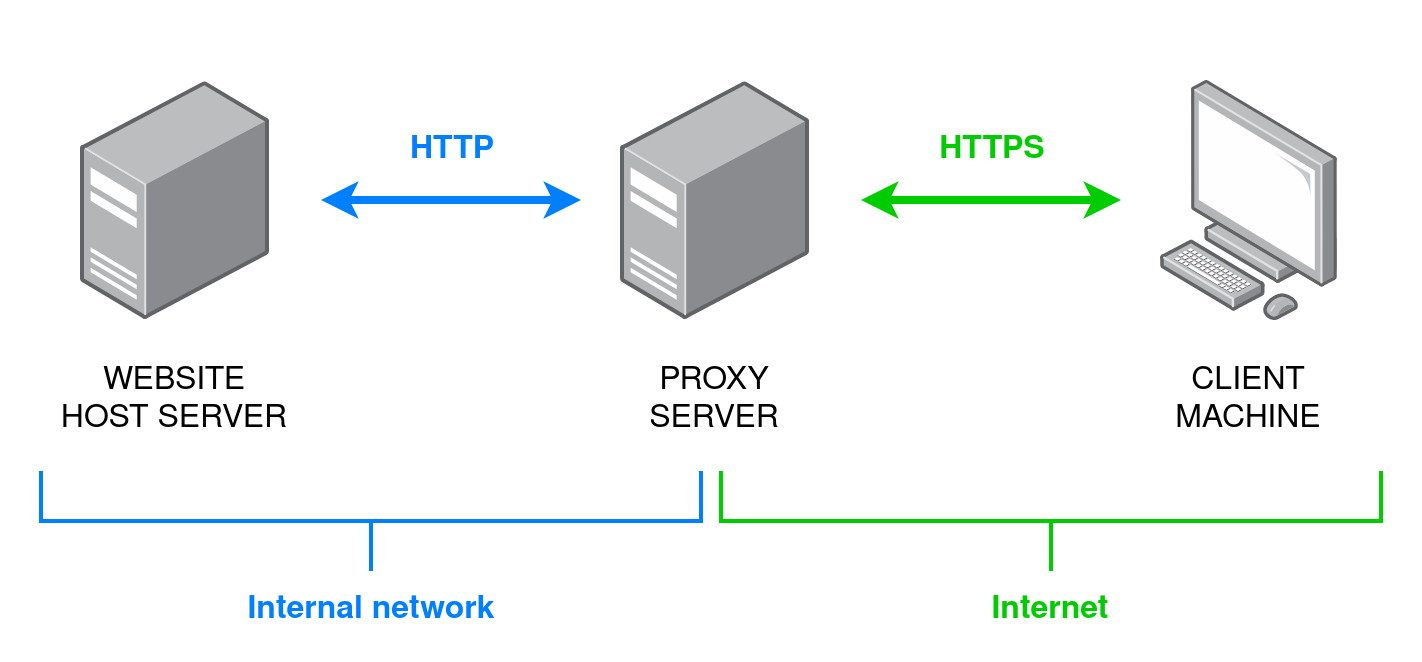

The diagram above was exported from draw.io. Its source (the exported page's mxGraphModel, read from the mxfile embedded in the PNG):
<mxGraphModel dx="1350" dy="804" grid="1" gridSize="10" guides="1" tooltips="1" connect="1" arrows="1" fold="1" page="1" pageScale="1" pageWidth="827" pageHeight="1169" math="0" shadow="0">
  <root>
    <mxCell id="0" />
    <mxCell id="1" parent="0" />
    <mxCell id="hLMcVqiA8xeX4hQUzfsB-1" value="" style="points=[];aspect=fixed;html=1;align=center;shadow=0;dashed=0;image;image=img/lib/allied_telesis/computer_and_terminals/Server_Desktop.svg;" parent="1" vertex="1">
      <mxGeometry x="80" y="120" width="94.67" height="120" as="geometry" />
    </mxCell>
    <mxCell id="hLMcVqiA8xeX4hQUzfsB-2" value="" style="points=[];aspect=fixed;html=1;align=center;shadow=0;dashed=0;image;image=img/lib/allied_telesis/computer_and_terminals/Personal_Computer.svg;" parent="1" vertex="1">
      <mxGeometry x="620" y="120" width="88.54" height="120" as="geometry" />
    </mxCell>
    <mxCell id="hLMcVqiA8xeX4hQUzfsB-3" value="" style="points=[];aspect=fixed;html=1;align=center;shadow=0;dashed=0;image;image=img/lib/allied_telesis/computer_and_terminals/Server_Desktop.svg;" parent="1" vertex="1">
      <mxGeometry x="350" y="120" width="94.67" height="120" as="geometry" />
    </mxCell>
    <mxCell id="hLMcVqiA8xeX4hQUzfsB-4" value="&lt;font style=&quot;font-size: 16px&quot;&gt;WEBSITE HOST SERVER&lt;/font&gt;" style="rounded=0;whiteSpace=wrap;html=1;strokeColor=none;fillColor=none;" parent="1" vertex="1">
      <mxGeometry x="67.34" y="250" width="120" height="60" as="geometry" />
    </mxCell>
    <mxCell id="hLMcVqiA8xeX4hQUzfsB-5" value="&lt;font style=&quot;font-size: 16px&quot;&gt;PROXY SERVER&lt;/font&gt;" style="rounded=0;whiteSpace=wrap;html=1;strokeColor=none;fillColor=none;" parent="1" vertex="1">
      <mxGeometry x="337.34000000000003" y="250" width="120" height="60" as="geometry" />
    </mxCell>
    <mxCell id="hLMcVqiA8xeX4hQUzfsB-6" value="&lt;font style=&quot;font-size: 16px&quot;&gt;CLIENT MACHINE&lt;/font&gt;" style="rounded=0;whiteSpace=wrap;html=1;strokeColor=none;fillColor=none;" parent="1" vertex="1">
      <mxGeometry x="604.27" y="250" width="120" height="60" as="geometry" />
    </mxCell>
    <mxCell id="hLMcVqiA8xeX4hQUzfsB-7" value="" style="endArrow=classic;startArrow=classic;html=1;strokeWidth=4;strokeColor=#007FFF;" parent="1" edge="1">
      <mxGeometry width="50" height="50" relative="1" as="geometry">
        <mxPoint x="200" y="179.5" as="sourcePoint" />
        <mxPoint x="330" y="179.5" as="targetPoint" />
      </mxGeometry>
    </mxCell>
    <mxCell id="hLMcVqiA8xeX4hQUzfsB-8" value="" style="endArrow=classic;startArrow=classic;html=1;strokeWidth=4;strokeColor=#00CC00;" parent="1" edge="1">
      <mxGeometry width="50" height="50" relative="1" as="geometry">
        <mxPoint x="470" y="179.5" as="sourcePoint" />
        <mxPoint x="600" y="179.5" as="targetPoint" />
      </mxGeometry>
    </mxCell>
    <mxCell id="hLMcVqiA8xeX4hQUzfsB-9" value="&lt;b&gt;&lt;font style=&quot;font-size: 16px&quot;&gt;HTTP&lt;/font&gt;&lt;/b&gt;" style="rounded=0;whiteSpace=wrap;html=1;strokeColor=none;fillColor=none;fontColor=#007FFF;" parent="1" vertex="1">
      <mxGeometry x="206" y="140" width="120" height="30" as="geometry" />
    </mxCell>
    <mxCell id="hLMcVqiA8xeX4hQUzfsB-10" value="&lt;font color=&quot;#00CC00&quot;&gt;&lt;b&gt;&lt;font style=&quot;font-size: 16px&quot;&gt;HTTPS&lt;/font&gt;&lt;/b&gt;&lt;/font&gt;" style="rounded=0;whiteSpace=wrap;html=1;strokeColor=none;fillColor=none;" parent="1" vertex="1">
      <mxGeometry x="476" y="140" width="120" height="30" as="geometry" />
    </mxCell>
    <mxCell id="w4B_SFm5zipAJxspy6Ri-1" value="" style="strokeWidth=2;html=1;shape=mxgraph.flowchart.annotation_2;align=left;labelPosition=right;pointerEvents=1;rotation=-90;strokeColor=#007FFF;" vertex="1" parent="1">
      <mxGeometry x="200" y="175" width="50" height="330" as="geometry" />
    </mxCell>
    <mxCell id="w4B_SFm5zipAJxspy6Ri-2" value="" style="strokeWidth=2;html=1;shape=mxgraph.flowchart.annotation_2;align=left;labelPosition=right;pointerEvents=1;rotation=-90;strokeColor=#00CC00;" vertex="1" parent="1">
      <mxGeometry x="540" y="175" width="50" height="330" as="geometry" />
    </mxCell>
    <mxCell id="w4B_SFm5zipAJxspy6Ri-3" value="&lt;b&gt;&lt;font style=&quot;font-size: 16px&quot;&gt;Internal network&lt;br&gt;&lt;/font&gt;&lt;/b&gt;" style="rounded=0;whiteSpace=wrap;html=1;strokeColor=none;fillColor=none;fontColor=#007FFF;" vertex="1" parent="1">
      <mxGeometry x="157.5" y="370" width="135" height="30" as="geometry" />
    </mxCell>
    <mxCell id="w4B_SFm5zipAJxspy6Ri-4" value="&lt;font color=&quot;#00CC00&quot;&gt;&lt;b&gt;&lt;font style=&quot;font-size: 16px&quot;&gt;Internet&lt;/font&gt;&lt;/b&gt;&lt;/font&gt;" style="rounded=0;whiteSpace=wrap;html=1;strokeColor=none;fillColor=none;" vertex="1" parent="1">
      <mxGeometry x="505" y="370" width="120" height="30" as="geometry" />
    </mxCell>
    <mxCell id="w4B_SFm5zipAJxspy6Ri-5" value="" style="html=1;shadow=0;dashed=0;align=center;verticalAlign=middle;shape=mxgraph.arrows2.arrow;dy=0.6;dx=40;notch=0;fillColor=none;strokeColor=none;" vertex="1" parent="1">
      <mxGeometry x="40" y="80" width="710" height="330" as="geometry" />
    </mxCell>
  </root>
</mxGraphModel>